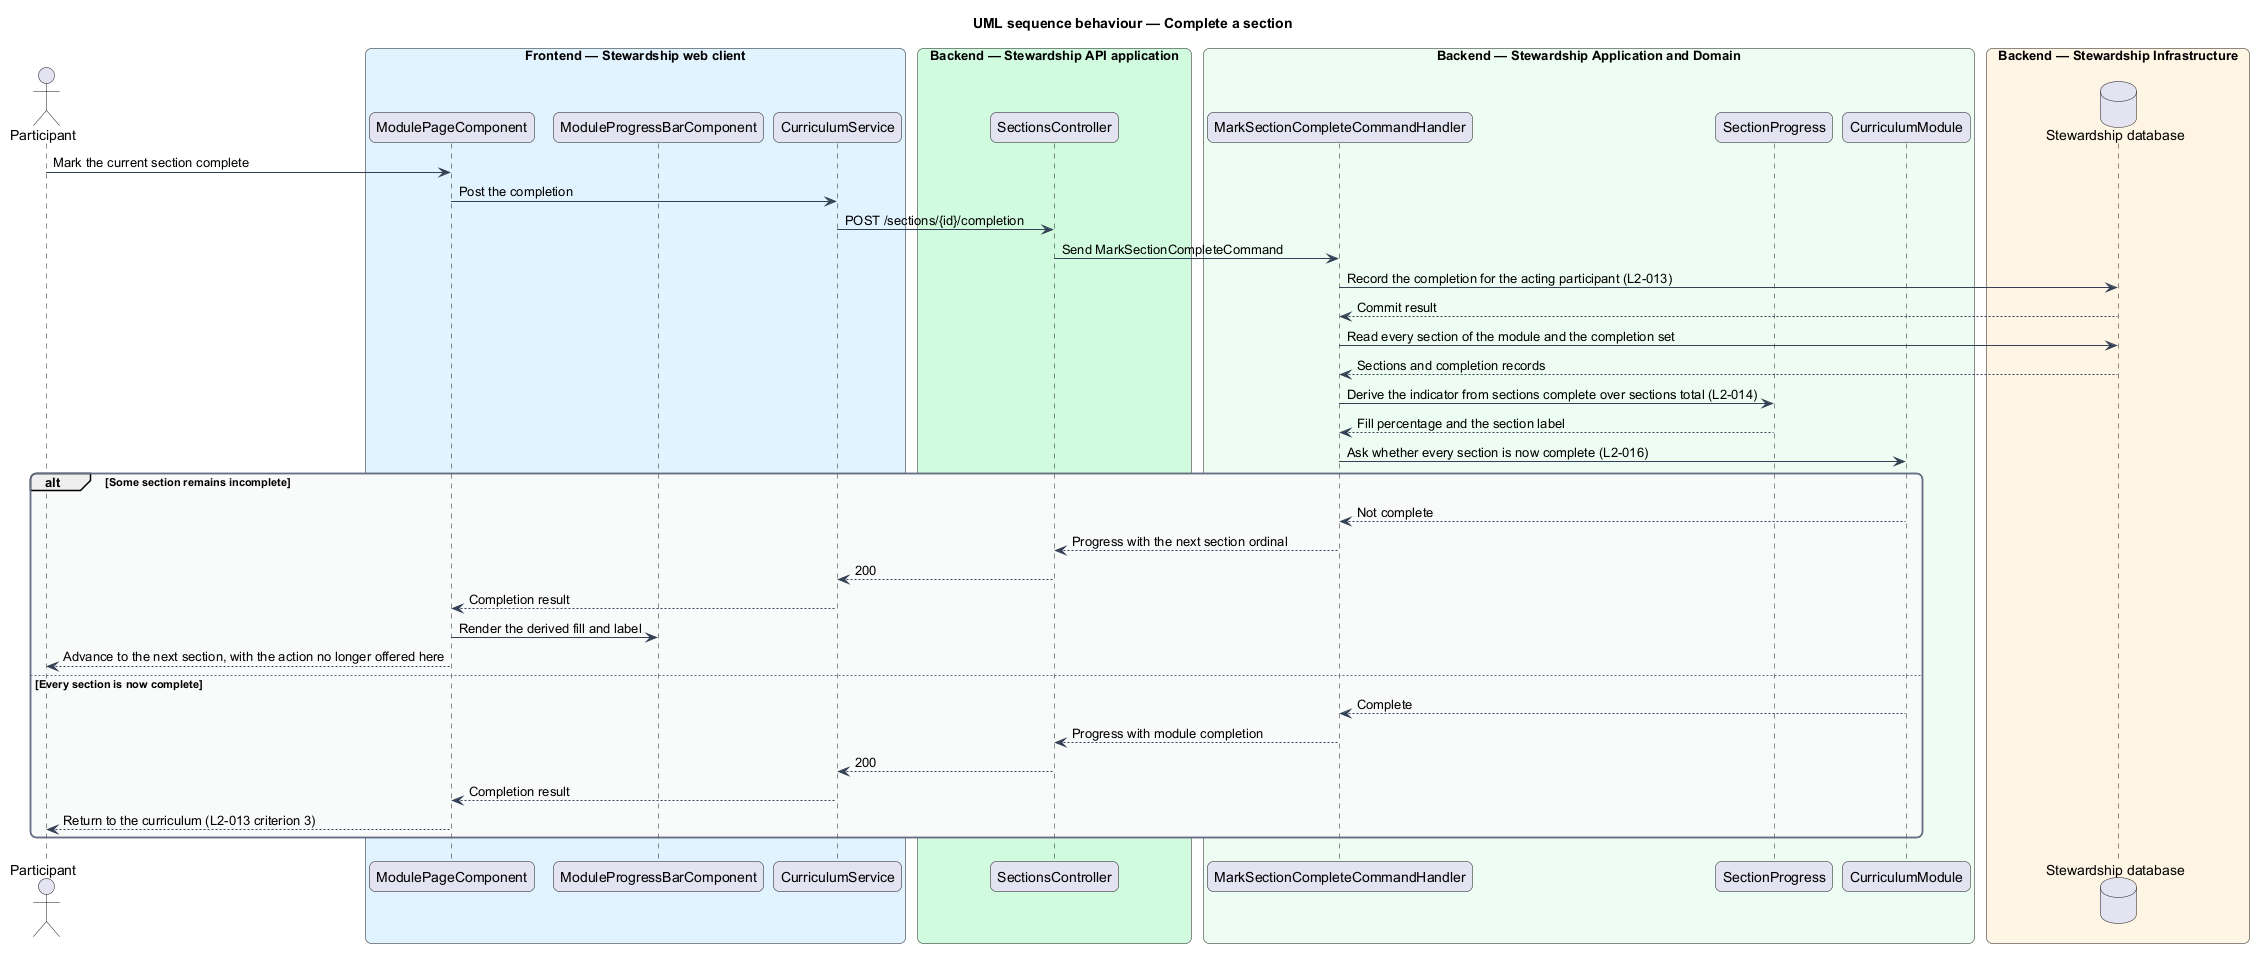

The diagram above was rendered by PlantUML. Its source (embedded in the PNG):
@startuml
title UML sequence behaviour — Complete a section
skinparam backgroundColor #FFFFFF
skinparam shadowing false
skinparam roundcorner 12
skinparam defaultFontName Arial
skinparam ArrowColor #344054
skinparam rectangle {
  BorderColor #344054
  FontColor #101828
}
skinparam package {
  BorderColor #667085
  FontColor #101828
  BackgroundColor #F9FAFB
}
actor "Participant" as actor
box "Frontend — Stewardship web client" #E0F2FE
  participant "ModulePageComponent" as page
  participant "ModuleProgressBarComponent" as bar
  participant "CurriculumService" as client
end box
box "Backend — Stewardship API application" #D1FADF
  participant "SectionsController" as controller
end box
box "Backend — Stewardship Application and Domain" #ECFDF3
  participant "MarkSectionCompleteCommandHandler" as handler
  participant "SectionProgress" as progress
  participant "CurriculumModule" as module
end box
box "Backend — Stewardship Infrastructure" #FFF4E5
  database "Stewardship database" as db
end box

actor -> page : Mark the current section complete
page -> client : Post the completion
client -> controller : POST /sections/{id}/completion
controller -> handler : Send MarkSectionCompleteCommand
handler -> db : Record the completion for the acting participant (L2-013)
db --> handler : Commit result
handler -> db : Read every section of the module and the completion set
db --> handler : Sections and completion records
handler -> progress : Derive the indicator from sections complete over sections total (L2-014)
progress --> handler : Fill percentage and the section label
handler -> module : Ask whether every section is now complete (L2-016)
alt Some section remains incomplete
  module --> handler : Not complete
  handler --> controller : Progress with the next section ordinal
  controller --> client : 200
  client --> page : Completion result
  page -> bar : Render the derived fill and label
  page --> actor : Advance to the next section, with the action no longer offered here
else Every section is now complete
  module --> handler : Complete
  handler --> controller : Progress with module completion
  controller --> client : 200
  client --> page : Completion result
  page --> actor : Return to the curriculum (L2-013 criterion 3)
end
@enduml